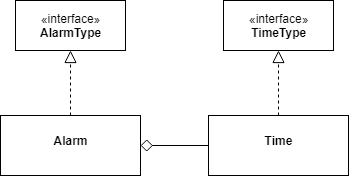

The diagram above was exported from draw.io. Its source (the exported page's mxGraphModel, read from the mxfile embedded in the PNG):
<mxGraphModel dx="759" dy="534" grid="1" gridSize="10" guides="1" tooltips="1" connect="1" arrows="1" fold="1" page="1" pageScale="1" pageWidth="827" pageHeight="1169" math="0" shadow="0">
  <root>
    <mxCell id="0" />
    <mxCell id="1" parent="0" />
    <mxCell id="ItpXSsk0vZ2YDcHgb3Ix-12" style="edgeStyle=orthogonalEdgeStyle;rounded=0;orthogonalLoop=1;jettySize=auto;html=1;exitX=0.5;exitY=0;exitDx=0;exitDy=0;entryX=0.5;entryY=1;entryDx=0;entryDy=0;dashed=1;endArrow=block;endFill=0;endSize=10;" edge="1" parent="1" source="ItpXSsk0vZ2YDcHgb3Ix-10" target="ItpXSsk0vZ2YDcHgb3Ix-11">
      <mxGeometry relative="1" as="geometry" />
    </mxCell>
    <mxCell id="ItpXSsk0vZ2YDcHgb3Ix-16" style="edgeStyle=orthogonalEdgeStyle;rounded=0;orthogonalLoop=1;jettySize=auto;html=1;exitX=1;exitY=0.5;exitDx=0;exitDy=0;entryX=0;entryY=0.5;entryDx=0;entryDy=0;endArrow=none;endFill=0;endSize=10;startArrow=diamond;startFill=0;startSize=10;" edge="1" parent="1" source="ItpXSsk0vZ2YDcHgb3Ix-10" target="ItpXSsk0vZ2YDcHgb3Ix-14">
      <mxGeometry relative="1" as="geometry" />
    </mxCell>
    <mxCell id="ItpXSsk0vZ2YDcHgb3Ix-10" value="&lt;p style=&quot;margin: 0px ; margin-top: 4px ; text-align: center&quot;&gt;&lt;br&gt;&lt;b&gt;Alarm&lt;/b&gt;&lt;/p&gt;" style="verticalAlign=top;align=left;overflow=fill;fontSize=12;fontFamily=Helvetica;html=1;" vertex="1" parent="1">
      <mxGeometry x="65" y="265" width="140" height="60" as="geometry" />
    </mxCell>
    <mxCell id="ItpXSsk0vZ2YDcHgb3Ix-11" value="«interface»&lt;br&gt;&lt;b&gt;AlarmType&lt;/b&gt;" style="html=1;" vertex="1" parent="1">
      <mxGeometry x="80" y="150" width="110" height="50" as="geometry" />
    </mxCell>
    <mxCell id="ItpXSsk0vZ2YDcHgb3Ix-13" value="«interface»&lt;br&gt;&lt;b&gt;TimeType&lt;/b&gt;" style="html=1;" vertex="1" parent="1">
      <mxGeometry x="288" y="150" width="110" height="50" as="geometry" />
    </mxCell>
    <mxCell id="ItpXSsk0vZ2YDcHgb3Ix-15" style="edgeStyle=orthogonalEdgeStyle;rounded=0;orthogonalLoop=1;jettySize=auto;html=1;exitX=0.5;exitY=0;exitDx=0;exitDy=0;entryX=0.5;entryY=1;entryDx=0;entryDy=0;dashed=1;endArrow=block;endFill=0;endSize=10;" edge="1" parent="1" source="ItpXSsk0vZ2YDcHgb3Ix-14" target="ItpXSsk0vZ2YDcHgb3Ix-13">
      <mxGeometry relative="1" as="geometry" />
    </mxCell>
    <mxCell id="ItpXSsk0vZ2YDcHgb3Ix-14" value="&lt;p style=&quot;margin: 0px ; margin-top: 4px ; text-align: center&quot;&gt;&lt;br&gt;&lt;b&gt;Time&lt;/b&gt;&lt;/p&gt;" style="verticalAlign=top;align=left;overflow=fill;fontSize=12;fontFamily=Helvetica;html=1;" vertex="1" parent="1">
      <mxGeometry x="273" y="265" width="140" height="60" as="geometry" />
    </mxCell>
  </root>
</mxGraphModel>